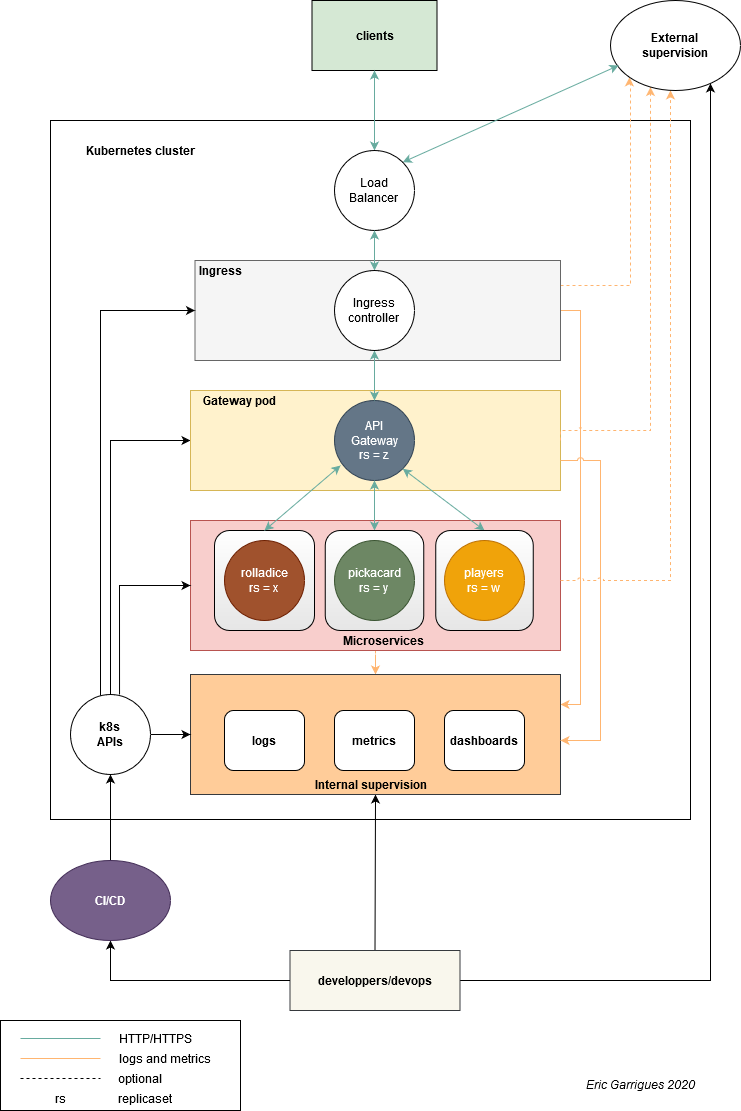

The diagram above was exported from draw.io. Its source (the exported page's mxGraphModel, read from the mxfile embedded in the PNG):
<mxGraphModel dx="1422" dy="791" grid="1" gridSize="10" guides="1" tooltips="1" connect="1" arrows="1" fold="1" page="1" pageScale="1" pageWidth="827" pageHeight="1169" math="0" shadow="0">
  <root>
    <mxCell id="0" />
    <mxCell id="1" parent="0" />
    <mxCell id="K0X2Po3I-7_qKrJdMSy--12" value="" style="rounded=0;whiteSpace=wrap;html=1;" parent="1" vertex="1">
      <mxGeometry x="80" y="160" width="640" height="699" as="geometry" />
    </mxCell>
    <mxCell id="pVv6egCe3z_EPZdXCseC-19" style="edgeStyle=orthogonalEdgeStyle;rounded=0;jumpStyle=arc;orthogonalLoop=1;jettySize=auto;html=1;entryX=0.5;entryY=0;entryDx=0;entryDy=0;dashed=1;startArrow=none;startFill=0;strokeColor=#FFB570;" parent="1" source="K0X2Po3I-7_qKrJdMSy--35" target="K0X2Po3I-7_qKrJdMSy--55" edge="1">
      <mxGeometry relative="1" as="geometry" />
    </mxCell>
    <mxCell id="K0X2Po3I-7_qKrJdMSy--35" value="" style="rounded=0;whiteSpace=wrap;html=1;fillColor=#f8cecc;strokeColor=#b85450;" parent="1" vertex="1">
      <mxGeometry x="220" y="560" width="370" height="130" as="geometry" />
    </mxCell>
    <mxCell id="pVv6egCe3z_EPZdXCseC-16" value="" style="rounded=1;whiteSpace=wrap;html=1;gradientColor=#E6E6E6;" parent="1" vertex="1">
      <mxGeometry x="244" y="570" width="100" height="100" as="geometry" />
    </mxCell>
    <mxCell id="pVv6egCe3z_EPZdXCseC-14" style="edgeStyle=orthogonalEdgeStyle;rounded=0;orthogonalLoop=1;jettySize=auto;html=1;exitX=1;exitY=0.5;exitDx=0;exitDy=0;entryX=1;entryY=0.25;entryDx=0;entryDy=0;startArrow=none;startFill=0;strokeColor=#FFB570;" parent="1" source="pVv6egCe3z_EPZdXCseC-7" target="K0X2Po3I-7_qKrJdMSy--55" edge="1">
      <mxGeometry relative="1" as="geometry" />
    </mxCell>
    <mxCell id="pVv6egCe3z_EPZdXCseC-15" style="edgeStyle=orthogonalEdgeStyle;rounded=0;orthogonalLoop=1;jettySize=auto;html=1;startArrow=none;startFill=0;strokeColor=#FFB570;exitX=1;exitY=0.25;exitDx=0;exitDy=0;dashed=1;entryX=0;entryY=1;entryDx=0;entryDy=0;" parent="1" source="pVv6egCe3z_EPZdXCseC-7" target="K0X2Po3I-7_qKrJdMSy--44" edge="1">
      <mxGeometry relative="1" as="geometry">
        <Array as="points">
          <mxPoint x="660" y="325" />
          <mxPoint x="660" y="120" />
          <mxPoint x="659" y="120" />
        </Array>
      </mxGeometry>
    </mxCell>
    <mxCell id="pVv6egCe3z_EPZdXCseC-7" value="" style="rounded=0;whiteSpace=wrap;html=1;fillColor=#f5f5f5;strokeColor=#666666;fontColor=#333333;" parent="1" vertex="1">
      <mxGeometry x="224.5" y="300" width="365.5" height="100" as="geometry" />
    </mxCell>
    <mxCell id="K0X2Po3I-7_qKrJdMSy--75" value="" style="rounded=0;whiteSpace=wrap;html=1;strokeColor=#000000;" parent="1" vertex="1">
      <mxGeometry x="30" y="1060" width="240" height="90" as="geometry" />
    </mxCell>
    <mxCell id="K0X2Po3I-7_qKrJdMSy--68" style="edgeStyle=orthogonalEdgeStyle;rounded=0;jumpStyle=arc;orthogonalLoop=1;jettySize=auto;html=1;entryX=0.5;entryY=0;entryDx=0;entryDy=0;startArrow=classic;startFill=1;endArrow=none;endFill=0;" parent="1" source="K0X2Po3I-7_qKrJdMSy--55" target="K0X2Po3I-7_qKrJdMSy--28" edge="1">
      <mxGeometry relative="1" as="geometry" />
    </mxCell>
    <mxCell id="K0X2Po3I-7_qKrJdMSy--55" value="" style="rounded=0;whiteSpace=wrap;html=1;fillColor=#ffcc99;strokeColor=#36393d;" parent="1" vertex="1">
      <mxGeometry x="220" y="714" width="370" height="120" as="geometry" />
    </mxCell>
    <mxCell id="K0X2Po3I-7_qKrJdMSy--66" style="edgeStyle=orthogonalEdgeStyle;rounded=0;jumpStyle=arc;orthogonalLoop=1;jettySize=auto;html=1;startArrow=classic;startFill=1;endArrow=none;endFill=0;" parent="1" source="K0X2Po3I-7_qKrJdMSy--38" target="K0X2Po3I-7_qKrJdMSy--19" edge="1">
      <mxGeometry relative="1" as="geometry" />
    </mxCell>
    <mxCell id="K0X2Po3I-7_qKrJdMSy--38" value="" style="rounded=0;whiteSpace=wrap;html=1;fillColor=#fff2cc;strokeColor=#d6b656;" parent="1" vertex="1">
      <mxGeometry x="220" y="430" width="370" height="100" as="geometry" />
    </mxCell>
    <mxCell id="K0X2Po3I-7_qKrJdMSy--52" style="edgeStyle=orthogonalEdgeStyle;rounded=0;orthogonalLoop=1;jettySize=auto;html=1;startArrow=none;startFill=0;exitX=1;exitY=0.5;exitDx=0;exitDy=0;dashed=1;strokeColor=#FFB570;jumpStyle=arc;" parent="1" source="K0X2Po3I-7_qKrJdMSy--38" target="K0X2Po3I-7_qKrJdMSy--44" edge="1">
      <mxGeometry relative="1" as="geometry">
        <Array as="points">
          <mxPoint x="590" y="470" />
          <mxPoint x="680" y="470" />
        </Array>
      </mxGeometry>
    </mxCell>
    <mxCell id="K0X2Po3I-7_qKrJdMSy--56" style="edgeStyle=orthogonalEdgeStyle;rounded=0;orthogonalLoop=1;jettySize=auto;html=1;startArrow=none;startFill=0;jumpStyle=arc;strokeColor=#FFB570;" parent="1" source="K0X2Po3I-7_qKrJdMSy--38" target="K0X2Po3I-7_qKrJdMSy--55" edge="1">
      <mxGeometry relative="1" as="geometry">
        <mxPoint x="634" y="721" as="targetPoint" />
        <Array as="points">
          <mxPoint x="630" y="500" />
          <mxPoint x="630" y="780" />
        </Array>
      </mxGeometry>
    </mxCell>
    <mxCell id="K0X2Po3I-7_qKrJdMSy--59" style="edgeStyle=orthogonalEdgeStyle;rounded=0;orthogonalLoop=1;jettySize=auto;html=1;startArrow=none;startFill=0;dashed=1;jumpStyle=arc;strokeColor=#FFB570;" parent="1" source="K0X2Po3I-7_qKrJdMSy--35" target="K0X2Po3I-7_qKrJdMSy--44" edge="1">
      <mxGeometry relative="1" as="geometry">
        <Array as="points">
          <mxPoint x="700" y="620" />
        </Array>
      </mxGeometry>
    </mxCell>
    <mxCell id="K0X2Po3I-7_qKrJdMSy--1" value="&lt;div&gt;API&lt;/div&gt;&lt;div&gt;Gateway&lt;/div&gt;&lt;div&gt;rs = z&lt;br&gt;&lt;/div&gt;" style="ellipse;whiteSpace=wrap;html=1;aspect=fixed;fontStyle=0;fillColor=#647687;strokeColor=#314354;fontColor=#ffffff;" parent="1" vertex="1">
      <mxGeometry x="364" y="440" width="80" height="80" as="geometry" />
    </mxCell>
    <mxCell id="K0X2Po3I-7_qKrJdMSy--2" value="clients" style="rounded=0;whiteSpace=wrap;html=1;fillColor=#d5e8d4;fontStyle=1" parent="1" vertex="1">
      <mxGeometry x="341.5" y="40" width="125" height="70" as="geometry" />
    </mxCell>
    <mxCell id="K0X2Po3I-7_qKrJdMSy--3" value="" style="endArrow=classic;html=1;startArrow=classic;startFill=1;fillColor=#cdeb8b;strokeColor=#67AB9F;entryX=0.5;entryY=0;entryDx=0;entryDy=0;" parent="1" source="K0X2Po3I-7_qKrJdMSy--2" target="K0X2Po3I-7_qKrJdMSy--78" edge="1">
      <mxGeometry width="50" height="50" relative="1" as="geometry">
        <mxPoint x="404" y="580" as="sourcePoint" />
        <mxPoint x="404" y="360" as="targetPoint" />
      </mxGeometry>
    </mxCell>
    <mxCell id="K0X2Po3I-7_qKrJdMSy--7" value="" style="endArrow=classic;startArrow=classic;html=1;entryX=0.075;entryY=0.813;entryDx=0;entryDy=0;entryPerimeter=0;exitX=0.5;exitY=0;exitDx=0;exitDy=0;strokeColor=#67AB9F;" parent="1" source="pVv6egCe3z_EPZdXCseC-16" target="K0X2Po3I-7_qKrJdMSy--1" edge="1">
      <mxGeometry width="50" height="50" relative="1" as="geometry">
        <mxPoint x="293" y="580" as="sourcePoint" />
        <mxPoint x="454" y="530" as="targetPoint" />
      </mxGeometry>
    </mxCell>
    <mxCell id="K0X2Po3I-7_qKrJdMSy--9" value="&lt;div&gt;rolladice&lt;/div&gt;&lt;div&gt;rs = x&lt;br&gt;&lt;/div&gt;" style="ellipse;whiteSpace=wrap;html=1;aspect=fixed;fillColor=#a0522d;strokeColor=#6D1F00;fontColor=#ffffff;" parent="1" vertex="1">
      <mxGeometry x="254" y="580" width="80" height="80" as="geometry" />
    </mxCell>
    <mxCell id="K0X2Po3I-7_qKrJdMSy--11" value="" style="endArrow=classic;startArrow=classic;html=1;entryX=0.5;entryY=1;entryDx=0;entryDy=0;exitX=0.5;exitY=0;exitDx=0;exitDy=0;strokeColor=#67AB9F;" parent="1" source="pVv6egCe3z_EPZdXCseC-17" target="K0X2Po3I-7_qKrJdMSy--1" edge="1">
      <mxGeometry width="50" height="50" relative="1" as="geometry">
        <mxPoint x="494" y="570" as="sourcePoint" />
        <mxPoint x="544" y="520" as="targetPoint" />
      </mxGeometry>
    </mxCell>
    <mxCell id="K0X2Po3I-7_qKrJdMSy--14" value="" style="endArrow=classic;startArrow=classic;html=1;entryX=1;entryY=1;entryDx=0;entryDy=0;exitX=0.5;exitY=0;exitDx=0;exitDy=0;strokeColor=#67AB9F;" parent="1" source="pVv6egCe3z_EPZdXCseC-20" target="K0X2Po3I-7_qKrJdMSy--1" edge="1">
      <mxGeometry width="50" height="50" relative="1" as="geometry">
        <mxPoint x="144" y="590" as="sourcePoint" />
        <mxPoint x="144" y="540" as="targetPoint" />
      </mxGeometry>
    </mxCell>
    <mxCell id="K0X2Po3I-7_qKrJdMSy--15" value="Kubernetes cluster" style="text;html=1;strokeColor=none;fillColor=none;align=center;verticalAlign=middle;whiteSpace=wrap;rounded=0;fontStyle=1" parent="1" vertex="1">
      <mxGeometry x="110" y="180" width="120" height="20" as="geometry" />
    </mxCell>
    <mxCell id="K0X2Po3I-7_qKrJdMSy--40" style="edgeStyle=orthogonalEdgeStyle;rounded=0;orthogonalLoop=1;jettySize=auto;html=1;entryX=0;entryY=0.5;entryDx=0;entryDy=0;startArrow=none;startFill=0;exitX=0.613;exitY=0;exitDx=0;exitDy=0;exitPerimeter=0;" parent="1" source="K0X2Po3I-7_qKrJdMSy--19" target="K0X2Po3I-7_qKrJdMSy--35" edge="1">
      <mxGeometry relative="1" as="geometry" />
    </mxCell>
    <mxCell id="K0X2Po3I-7_qKrJdMSy--63" style="edgeStyle=orthogonalEdgeStyle;rounded=0;jumpStyle=arc;orthogonalLoop=1;jettySize=auto;html=1;startArrow=classic;startFill=1;endArrow=none;endFill=0;" parent="1" source="K0X2Po3I-7_qKrJdMSy--19" target="K0X2Po3I-7_qKrJdMSy--30" edge="1">
      <mxGeometry relative="1" as="geometry" />
    </mxCell>
    <mxCell id="K0X2Po3I-7_qKrJdMSy--67" style="edgeStyle=orthogonalEdgeStyle;rounded=0;jumpStyle=arc;orthogonalLoop=1;jettySize=auto;html=1;exitX=1;exitY=0.5;exitDx=0;exitDy=0;entryX=0;entryY=0.5;entryDx=0;entryDy=0;startArrow=none;startFill=0;" parent="1" source="K0X2Po3I-7_qKrJdMSy--19" target="K0X2Po3I-7_qKrJdMSy--55" edge="1">
      <mxGeometry relative="1" as="geometry" />
    </mxCell>
    <mxCell id="pVv6egCe3z_EPZdXCseC-10" style="edgeStyle=orthogonalEdgeStyle;rounded=0;orthogonalLoop=1;jettySize=auto;html=1;entryX=0;entryY=0.5;entryDx=0;entryDy=0;startArrow=none;startFill=0;" parent="1" source="K0X2Po3I-7_qKrJdMSy--19" target="pVv6egCe3z_EPZdXCseC-7" edge="1">
      <mxGeometry relative="1" as="geometry">
        <Array as="points">
          <mxPoint x="130" y="350" />
        </Array>
      </mxGeometry>
    </mxCell>
    <mxCell id="K0X2Po3I-7_qKrJdMSy--19" value="&lt;div&gt;&lt;b&gt;k8s&lt;br&gt;&lt;/b&gt;&lt;/div&gt;&lt;div&gt;&lt;b&gt;APIs&lt;br&gt;&lt;/b&gt;&lt;/div&gt;" style="ellipse;whiteSpace=wrap;html=1;aspect=fixed;" parent="1" vertex="1">
      <mxGeometry x="100" y="734" width="80" height="80" as="geometry" />
    </mxCell>
    <mxCell id="K0X2Po3I-7_qKrJdMSy--20" value="metrics" style="rounded=1;whiteSpace=wrap;html=1;fontStyle=1" parent="1" vertex="1">
      <mxGeometry x="364" y="750" width="80" height="60" as="geometry" />
    </mxCell>
    <mxCell id="K0X2Po3I-7_qKrJdMSy--54" style="edgeStyle=orthogonalEdgeStyle;rounded=0;orthogonalLoop=1;jettySize=auto;html=1;startArrow=none;startFill=0;endArrow=classic;endFill=1;" parent="1" source="K0X2Po3I-7_qKrJdMSy--28" target="K0X2Po3I-7_qKrJdMSy--44" edge="1">
      <mxGeometry relative="1" as="geometry">
        <mxPoint x="758" y="187" as="targetPoint" />
        <Array as="points">
          <mxPoint x="740" y="1020" />
        </Array>
      </mxGeometry>
    </mxCell>
    <mxCell id="K0X2Po3I-7_qKrJdMSy--28" value="developpers/devops" style="rounded=0;whiteSpace=wrap;html=1;fontStyle=1;fillColor=#f9f7ed;strokeColor=#36393d;" parent="1" vertex="1">
      <mxGeometry x="319.5" y="990" width="170" height="60" as="geometry" />
    </mxCell>
    <mxCell id="K0X2Po3I-7_qKrJdMSy--69" style="edgeStyle=orthogonalEdgeStyle;rounded=0;jumpStyle=arc;orthogonalLoop=1;jettySize=auto;html=1;entryX=0;entryY=0.5;entryDx=0;entryDy=0;startArrow=classic;startFill=1;exitX=0.5;exitY=1;exitDx=0;exitDy=0;endArrow=none;endFill=0;" parent="1" source="K0X2Po3I-7_qKrJdMSy--30" target="K0X2Po3I-7_qKrJdMSy--28" edge="1">
      <mxGeometry relative="1" as="geometry" />
    </mxCell>
    <mxCell id="K0X2Po3I-7_qKrJdMSy--30" value="&lt;div&gt;&lt;b&gt;CI/CD&lt;/b&gt;&lt;/div&gt;" style="ellipse;whiteSpace=wrap;html=1;fillColor=#76608a;strokeColor=#432D57;fontColor=#ffffff;" parent="1" vertex="1">
      <mxGeometry x="80" y="900" width="120" height="80" as="geometry" />
    </mxCell>
    <mxCell id="K0X2Po3I-7_qKrJdMSy--42" value="Microservices" style="text;html=1;strokeColor=none;fillColor=none;align=center;verticalAlign=middle;whiteSpace=wrap;rounded=0;fontStyle=1" parent="1" vertex="1">
      <mxGeometry x="348" y="670" width="131" height="20" as="geometry" />
    </mxCell>
    <mxCell id="K0X2Po3I-7_qKrJdMSy--43" value="&lt;div&gt;Ingress&lt;/div&gt;" style="text;html=1;strokeColor=none;fillColor=none;align=center;verticalAlign=middle;whiteSpace=wrap;rounded=0;fontStyle=1" parent="1" vertex="1">
      <mxGeometry x="210" y="300" width="80" height="20" as="geometry" />
    </mxCell>
    <mxCell id="K0X2Po3I-7_qKrJdMSy--44" value="&lt;div&gt;External&lt;/div&gt;&lt;div&gt;supervision&lt;br&gt;&lt;/div&gt;" style="ellipse;whiteSpace=wrap;html=1;rounded=1;fontStyle=1" parent="1" vertex="1">
      <mxGeometry x="640" y="40" width="130" height="90" as="geometry" />
    </mxCell>
    <mxCell id="K0X2Po3I-7_qKrJdMSy--45" value="" style="endArrow=classic;startArrow=classic;html=1;entryX=0.062;entryY=0.722;entryDx=0;entryDy=0;entryPerimeter=0;fillColor=#cdeb8b;strokeColor=#67AB9F;exitX=1;exitY=0;exitDx=0;exitDy=0;" parent="1" source="K0X2Po3I-7_qKrJdMSy--78" target="K0X2Po3I-7_qKrJdMSy--44" edge="1">
      <mxGeometry width="50" height="50" relative="1" as="geometry">
        <mxPoint x="520" y="360" as="sourcePoint" />
        <mxPoint x="570" y="310" as="targetPoint" />
      </mxGeometry>
    </mxCell>
    <mxCell id="K0X2Po3I-7_qKrJdMSy--48" value="dashboards" style="rounded=1;whiteSpace=wrap;html=1;fontStyle=1" parent="1" vertex="1">
      <mxGeometry x="474" y="750" width="80" height="60" as="geometry" />
    </mxCell>
    <mxCell id="K0X2Po3I-7_qKrJdMSy--51" value="logs" style="rounded=1;whiteSpace=wrap;html=1;fontStyle=1" parent="1" vertex="1">
      <mxGeometry x="254" y="750" width="80" height="60" as="geometry" />
    </mxCell>
    <mxCell id="K0X2Po3I-7_qKrJdMSy--58" value="Internal supervision" style="text;html=1;strokeColor=none;fillColor=none;align=center;verticalAlign=middle;whiteSpace=wrap;rounded=0;fontStyle=1" parent="1" vertex="1">
      <mxGeometry x="330.5" y="814" width="139" height="20" as="geometry" />
    </mxCell>
    <mxCell id="K0X2Po3I-7_qKrJdMSy--70" value="" style="endArrow=none;html=1;strokeColor=#FFB570;" parent="1" edge="1">
      <mxGeometry width="50" height="50" relative="1" as="geometry">
        <mxPoint x="50" y="1098" as="sourcePoint" />
        <mxPoint x="130" y="1098" as="targetPoint" />
      </mxGeometry>
    </mxCell>
    <mxCell id="K0X2Po3I-7_qKrJdMSy--71" value="logs and metrics" style="text;html=1;strokeColor=none;fillColor=none;align=center;verticalAlign=middle;whiteSpace=wrap;rounded=0;" parent="1" vertex="1">
      <mxGeometry x="140" y="1088" width="110" height="20" as="geometry" />
    </mxCell>
    <mxCell id="K0X2Po3I-7_qKrJdMSy--72" value="" style="endArrow=none;html=1;dashed=1;" parent="1" edge="1">
      <mxGeometry width="50" height="50" relative="1" as="geometry">
        <mxPoint x="50" y="1118" as="sourcePoint" />
        <mxPoint x="130" y="1118" as="targetPoint" />
      </mxGeometry>
    </mxCell>
    <mxCell id="K0X2Po3I-7_qKrJdMSy--73" value="optional" style="text;html=1;strokeColor=none;fillColor=none;align=center;verticalAlign=middle;whiteSpace=wrap;rounded=0;" parent="1" vertex="1">
      <mxGeometry x="140" y="1108" width="60" height="20" as="geometry" />
    </mxCell>
    <mxCell id="K0X2Po3I-7_qKrJdMSy--76" value="" style="endArrow=none;html=1;strokeColor=#67AB9F;" parent="1" edge="1">
      <mxGeometry width="50" height="50" relative="1" as="geometry">
        <mxPoint x="50" y="1078" as="sourcePoint" />
        <mxPoint x="130" y="1078" as="targetPoint" />
      </mxGeometry>
    </mxCell>
    <mxCell id="K0X2Po3I-7_qKrJdMSy--77" value="HTTP/HTTPS" style="text;html=1;strokeColor=none;fillColor=none;align=center;verticalAlign=middle;whiteSpace=wrap;rounded=0;" parent="1" vertex="1">
      <mxGeometry x="140" y="1068" width="90" height="20" as="geometry" />
    </mxCell>
    <mxCell id="K0X2Po3I-7_qKrJdMSy--78" value="&lt;div&gt;Load&lt;/div&gt;&lt;div&gt;Balancer&lt;br&gt;&lt;/div&gt;" style="ellipse;whiteSpace=wrap;html=1;aspect=fixed;fontStyle=0" parent="1" vertex="1">
      <mxGeometry x="364" y="190" width="80" height="80" as="geometry" />
    </mxCell>
    <mxCell id="K0X2Po3I-7_qKrJdMSy--79" value="" style="endArrow=classic;html=1;startArrow=classic;startFill=1;fillColor=#d5e8d4;exitX=0.5;exitY=0;exitDx=0;exitDy=0;strokeColor=#67AB9F;" parent="1" source="pVv6egCe3z_EPZdXCseC-1" target="K0X2Po3I-7_qKrJdMSy--78" edge="1">
      <mxGeometry width="50" height="50" relative="1" as="geometry">
        <mxPoint x="404.5" y="260" as="sourcePoint" />
        <mxPoint x="405" y="400" as="targetPoint" />
      </mxGeometry>
    </mxCell>
    <mxCell id="pVv6egCe3z_EPZdXCseC-6" style="edgeStyle=orthogonalEdgeStyle;rounded=0;orthogonalLoop=1;jettySize=auto;html=1;fillColor=#d5e8d4;startArrow=classic;startFill=1;strokeColor=#67AB9F;" parent="1" source="pVv6egCe3z_EPZdXCseC-1" target="K0X2Po3I-7_qKrJdMSy--1" edge="1">
      <mxGeometry relative="1" as="geometry" />
    </mxCell>
    <mxCell id="pVv6egCe3z_EPZdXCseC-1" value="&lt;div&gt;Ingress&lt;/div&gt;&lt;div&gt;controller&lt;br&gt;&lt;/div&gt;" style="ellipse;whiteSpace=wrap;html=1;aspect=fixed;fontStyle=0" parent="1" vertex="1">
      <mxGeometry x="364" y="310" width="80" height="80" as="geometry" />
    </mxCell>
    <mxCell id="pVv6egCe3z_EPZdXCseC-8" value="&lt;div&gt;Gateway pod&lt;/div&gt;" style="text;html=1;strokeColor=none;fillColor=none;align=center;verticalAlign=middle;whiteSpace=wrap;rounded=0;fontStyle=1" parent="1" vertex="1">
      <mxGeometry x="224" y="430" width="90" height="20" as="geometry" />
    </mxCell>
    <mxCell id="pVv6egCe3z_EPZdXCseC-13" value="Eric Garrigues 2020" style="text;html=1;strokeColor=none;fillColor=none;align=center;verticalAlign=middle;whiteSpace=wrap;rounded=0;fontStyle=2" parent="1" vertex="1">
      <mxGeometry x="610" y="1120" width="120" height="8" as="geometry" />
    </mxCell>
    <mxCell id="pVv6egCe3z_EPZdXCseC-17" value="" style="rounded=1;whiteSpace=wrap;html=1;gradientColor=#E6E6E6;" parent="1" vertex="1">
      <mxGeometry x="354.75" y="570" width="98.5" height="100" as="geometry" />
    </mxCell>
    <mxCell id="K0X2Po3I-7_qKrJdMSy--10" value="pickacard&lt;div&gt;rs = y&lt;br&gt;&lt;/div&gt;" style="ellipse;whiteSpace=wrap;html=1;aspect=fixed;fillColor=#6d8764;strokeColor=#3A5431;fontColor=#ffffff;" parent="1" vertex="1">
      <mxGeometry x="364" y="580" width="80" height="80" as="geometry" />
    </mxCell>
    <mxCell id="pVv6egCe3z_EPZdXCseC-20" value="" style="rounded=1;whiteSpace=wrap;html=1;gradientColor=#E6E6E6;" parent="1" vertex="1">
      <mxGeometry x="465.25" y="570" width="97.5" height="100" as="geometry" />
    </mxCell>
    <mxCell id="K0X2Po3I-7_qKrJdMSy--13" value="&lt;div&gt;players&lt;/div&gt;&lt;div&gt;rs = w&lt;br&gt;&lt;/div&gt;" style="ellipse;whiteSpace=wrap;html=1;aspect=fixed;fillColor=#f0a30a;strokeColor=#BD7000;fontColor=#ffffff;" parent="1" vertex="1">
      <mxGeometry x="474" y="580" width="80" height="80" as="geometry" />
    </mxCell>
    <mxCell id="CzgidTVHwtbfYHdDpEBb-2" value="replicaset" style="text;html=1;strokeColor=none;fillColor=none;align=center;verticalAlign=middle;whiteSpace=wrap;rounded=0;" parent="1" vertex="1">
      <mxGeometry x="140" y="1128" width="70" height="20" as="geometry" />
    </mxCell>
    <mxCell id="CzgidTVHwtbfYHdDpEBb-3" value="rs" style="text;html=1;strokeColor=none;fillColor=none;align=center;verticalAlign=middle;whiteSpace=wrap;rounded=0;" parent="1" vertex="1">
      <mxGeometry x="70" y="1128" width="40" height="20" as="geometry" />
    </mxCell>
  </root>
</mxGraphModel>